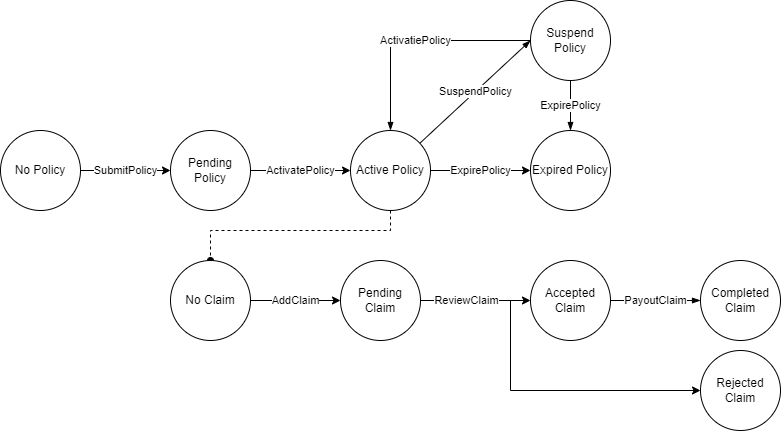

The diagram above was exported from draw.io. Its source (the exported page's mxGraphModel, read from the mxfile embedded in the PNG):
<mxGraphModel dx="1090" dy="622" grid="1" gridSize="10" guides="1" tooltips="1" connect="1" arrows="1" fold="1" page="1" pageScale="1" pageWidth="827" pageHeight="1169" math="0" shadow="0">
  <root>
    <mxCell id="1WTPU-vo61QpzxGV4ANi-0" />
    <mxCell id="1WTPU-vo61QpzxGV4ANi-1" parent="1WTPU-vo61QpzxGV4ANi-0" />
    <mxCell id="yz8f1qGYT4D400Ss84BQ-0" value="SubmitPolicy" style="edgeStyle=orthogonalEdgeStyle;rounded=0;orthogonalLoop=1;jettySize=auto;html=1;entryX=0;entryY=0.5;entryDx=0;entryDy=0;" edge="1" parent="1WTPU-vo61QpzxGV4ANi-1" source="yz8f1qGYT4D400Ss84BQ-1" target="yz8f1qGYT4D400Ss84BQ-3">
      <mxGeometry relative="1" as="geometry" />
    </mxCell>
    <mxCell id="yz8f1qGYT4D400Ss84BQ-1" value="No Policy" style="ellipse;whiteSpace=wrap;html=1;" vertex="1" parent="1WTPU-vo61QpzxGV4ANi-1">
      <mxGeometry x="20" y="180" width="80" height="80" as="geometry" />
    </mxCell>
    <mxCell id="yz8f1qGYT4D400Ss84BQ-2" value="ActivatePolicy" style="edgeStyle=orthogonalEdgeStyle;rounded=0;orthogonalLoop=1;jettySize=auto;html=1;" edge="1" parent="1WTPU-vo61QpzxGV4ANi-1" source="yz8f1qGYT4D400Ss84BQ-3" target="yz8f1qGYT4D400Ss84BQ-7">
      <mxGeometry relative="1" as="geometry" />
    </mxCell>
    <mxCell id="yz8f1qGYT4D400Ss84BQ-3" value="Pending Policy" style="ellipse;whiteSpace=wrap;html=1;" vertex="1" parent="1WTPU-vo61QpzxGV4ANi-1">
      <mxGeometry x="190" y="180" width="80" height="80" as="geometry" />
    </mxCell>
    <mxCell id="yz8f1qGYT4D400Ss84BQ-4" style="edgeStyle=orthogonalEdgeStyle;rounded=0;orthogonalLoop=1;jettySize=auto;html=1;entryX=0.5;entryY=0;entryDx=0;entryDy=0;exitX=0.5;exitY=1;exitDx=0;exitDy=0;endArrow=oval;endFill=1;dashed=1;" edge="1" parent="1WTPU-vo61QpzxGV4ANi-1" source="yz8f1qGYT4D400Ss84BQ-7" target="yz8f1qGYT4D400Ss84BQ-19">
      <mxGeometry relative="1" as="geometry">
        <Array as="points">
          <mxPoint x="410" y="280" />
          <mxPoint x="230" y="280" />
        </Array>
      </mxGeometry>
    </mxCell>
    <mxCell id="yz8f1qGYT4D400Ss84BQ-5" value="ExpirePolicy" style="edgeStyle=orthogonalEdgeStyle;rounded=0;orthogonalLoop=1;jettySize=auto;html=1;" edge="1" parent="1WTPU-vo61QpzxGV4ANi-1" source="yz8f1qGYT4D400Ss84BQ-7" target="yz8f1qGYT4D400Ss84BQ-8">
      <mxGeometry relative="1" as="geometry" />
    </mxCell>
    <mxCell id="yz8f1qGYT4D400Ss84BQ-6" value="SuspendPolicy" style="edgeStyle=none;rounded=0;orthogonalLoop=1;jettySize=auto;html=1;entryX=0;entryY=0.5;entryDx=0;entryDy=0;endArrow=blockThin;endFill=1;" edge="1" parent="1WTPU-vo61QpzxGV4ANi-1" source="yz8f1qGYT4D400Ss84BQ-7" target="yz8f1qGYT4D400Ss84BQ-11">
      <mxGeometry relative="1" as="geometry" />
    </mxCell>
    <mxCell id="yz8f1qGYT4D400Ss84BQ-7" value="Active Policy" style="ellipse;whiteSpace=wrap;html=1;" vertex="1" parent="1WTPU-vo61QpzxGV4ANi-1">
      <mxGeometry x="370" y="180" width="80" height="80" as="geometry" />
    </mxCell>
    <mxCell id="yz8f1qGYT4D400Ss84BQ-8" value="Expired Policy" style="ellipse;whiteSpace=wrap;html=1;" vertex="1" parent="1WTPU-vo61QpzxGV4ANi-1">
      <mxGeometry x="550" y="180" width="80" height="80" as="geometry" />
    </mxCell>
    <mxCell id="yz8f1qGYT4D400Ss84BQ-9" value="ActivatiePolicy" style="edgeStyle=orthogonalEdgeStyle;rounded=0;orthogonalLoop=1;jettySize=auto;html=1;entryX=0.5;entryY=0;entryDx=0;entryDy=0;startArrow=none;startFill=0;endArrow=blockThin;endFill=1;" edge="1" parent="1WTPU-vo61QpzxGV4ANi-1" source="yz8f1qGYT4D400Ss84BQ-11" target="yz8f1qGYT4D400Ss84BQ-7">
      <mxGeometry relative="1" as="geometry" />
    </mxCell>
    <mxCell id="yz8f1qGYT4D400Ss84BQ-10" value="ExpirePolicy" style="edgeStyle=orthogonalEdgeStyle;rounded=0;orthogonalLoop=1;jettySize=auto;html=1;startArrow=none;startFill=0;endArrow=blockThin;endFill=1;" edge="1" parent="1WTPU-vo61QpzxGV4ANi-1" source="yz8f1qGYT4D400Ss84BQ-11" target="yz8f1qGYT4D400Ss84BQ-8">
      <mxGeometry relative="1" as="geometry" />
    </mxCell>
    <mxCell id="yz8f1qGYT4D400Ss84BQ-11" value="Suspend Policy" style="ellipse;whiteSpace=wrap;html=1;" vertex="1" parent="1WTPU-vo61QpzxGV4ANi-1">
      <mxGeometry x="550" y="50" width="80" height="80" as="geometry" />
    </mxCell>
    <mxCell id="yz8f1qGYT4D400Ss84BQ-12" style="edgeStyle=orthogonalEdgeStyle;rounded=0;orthogonalLoop=1;jettySize=auto;html=1;entryX=0;entryY=0.5;entryDx=0;entryDy=0;" edge="1" parent="1WTPU-vo61QpzxGV4ANi-1" source="yz8f1qGYT4D400Ss84BQ-14" target="yz8f1qGYT4D400Ss84BQ-17">
      <mxGeometry relative="1" as="geometry">
        <Array as="points">
          <mxPoint x="530" y="350" />
          <mxPoint x="530" y="440" />
        </Array>
      </mxGeometry>
    </mxCell>
    <mxCell id="yz8f1qGYT4D400Ss84BQ-13" value="ReviewClaim" style="edgeStyle=orthogonalEdgeStyle;rounded=0;orthogonalLoop=1;jettySize=auto;html=1;entryX=0;entryY=0.5;entryDx=0;entryDy=0;" edge="1" parent="1WTPU-vo61QpzxGV4ANi-1" source="yz8f1qGYT4D400Ss84BQ-14" target="yz8f1qGYT4D400Ss84BQ-16">
      <mxGeometry x="-0.1667" relative="1" as="geometry">
        <Array as="points">
          <mxPoint x="480" y="350" />
          <mxPoint x="480" y="350" />
        </Array>
        <mxPoint as="offset" />
      </mxGeometry>
    </mxCell>
    <mxCell id="yz8f1qGYT4D400Ss84BQ-14" value="Pending Claim" style="ellipse;whiteSpace=wrap;html=1;" vertex="1" parent="1WTPU-vo61QpzxGV4ANi-1">
      <mxGeometry x="360" y="310" width="80" height="80" as="geometry" />
    </mxCell>
    <mxCell id="yz8f1qGYT4D400Ss84BQ-15" value="PayoutClaim" style="edgeStyle=none;rounded=0;orthogonalLoop=1;jettySize=auto;html=1;entryX=0;entryY=0.5;entryDx=0;entryDy=0;endArrow=blockThin;endFill=1;" edge="1" parent="1WTPU-vo61QpzxGV4ANi-1" source="yz8f1qGYT4D400Ss84BQ-16" target="yz8f1qGYT4D400Ss84BQ-20">
      <mxGeometry relative="1" as="geometry" />
    </mxCell>
    <mxCell id="yz8f1qGYT4D400Ss84BQ-16" value="Accepted Claim" style="ellipse;whiteSpace=wrap;html=1;" vertex="1" parent="1WTPU-vo61QpzxGV4ANi-1">
      <mxGeometry x="550" y="310" width="80" height="80" as="geometry" />
    </mxCell>
    <mxCell id="yz8f1qGYT4D400Ss84BQ-17" value="Rejected Claim" style="ellipse;whiteSpace=wrap;html=1;" vertex="1" parent="1WTPU-vo61QpzxGV4ANi-1">
      <mxGeometry x="720" y="400" width="80" height="80" as="geometry" />
    </mxCell>
    <mxCell id="yz8f1qGYT4D400Ss84BQ-18" value="AddClaim" style="edgeStyle=orthogonalEdgeStyle;rounded=0;orthogonalLoop=1;jettySize=auto;html=1;entryX=0;entryY=0.5;entryDx=0;entryDy=0;" edge="1" parent="1WTPU-vo61QpzxGV4ANi-1" source="yz8f1qGYT4D400Ss84BQ-19" target="yz8f1qGYT4D400Ss84BQ-14">
      <mxGeometry relative="1" as="geometry" />
    </mxCell>
    <mxCell id="yz8f1qGYT4D400Ss84BQ-19" value="No Claim" style="ellipse;whiteSpace=wrap;html=1;" vertex="1" parent="1WTPU-vo61QpzxGV4ANi-1">
      <mxGeometry x="190" y="310" width="80" height="80" as="geometry" />
    </mxCell>
    <mxCell id="yz8f1qGYT4D400Ss84BQ-20" value="Completed Claim" style="ellipse;whiteSpace=wrap;html=1;" vertex="1" parent="1WTPU-vo61QpzxGV4ANi-1">
      <mxGeometry x="720" y="310" width="80" height="80" as="geometry" />
    </mxCell>
  </root>
</mxGraphModel>